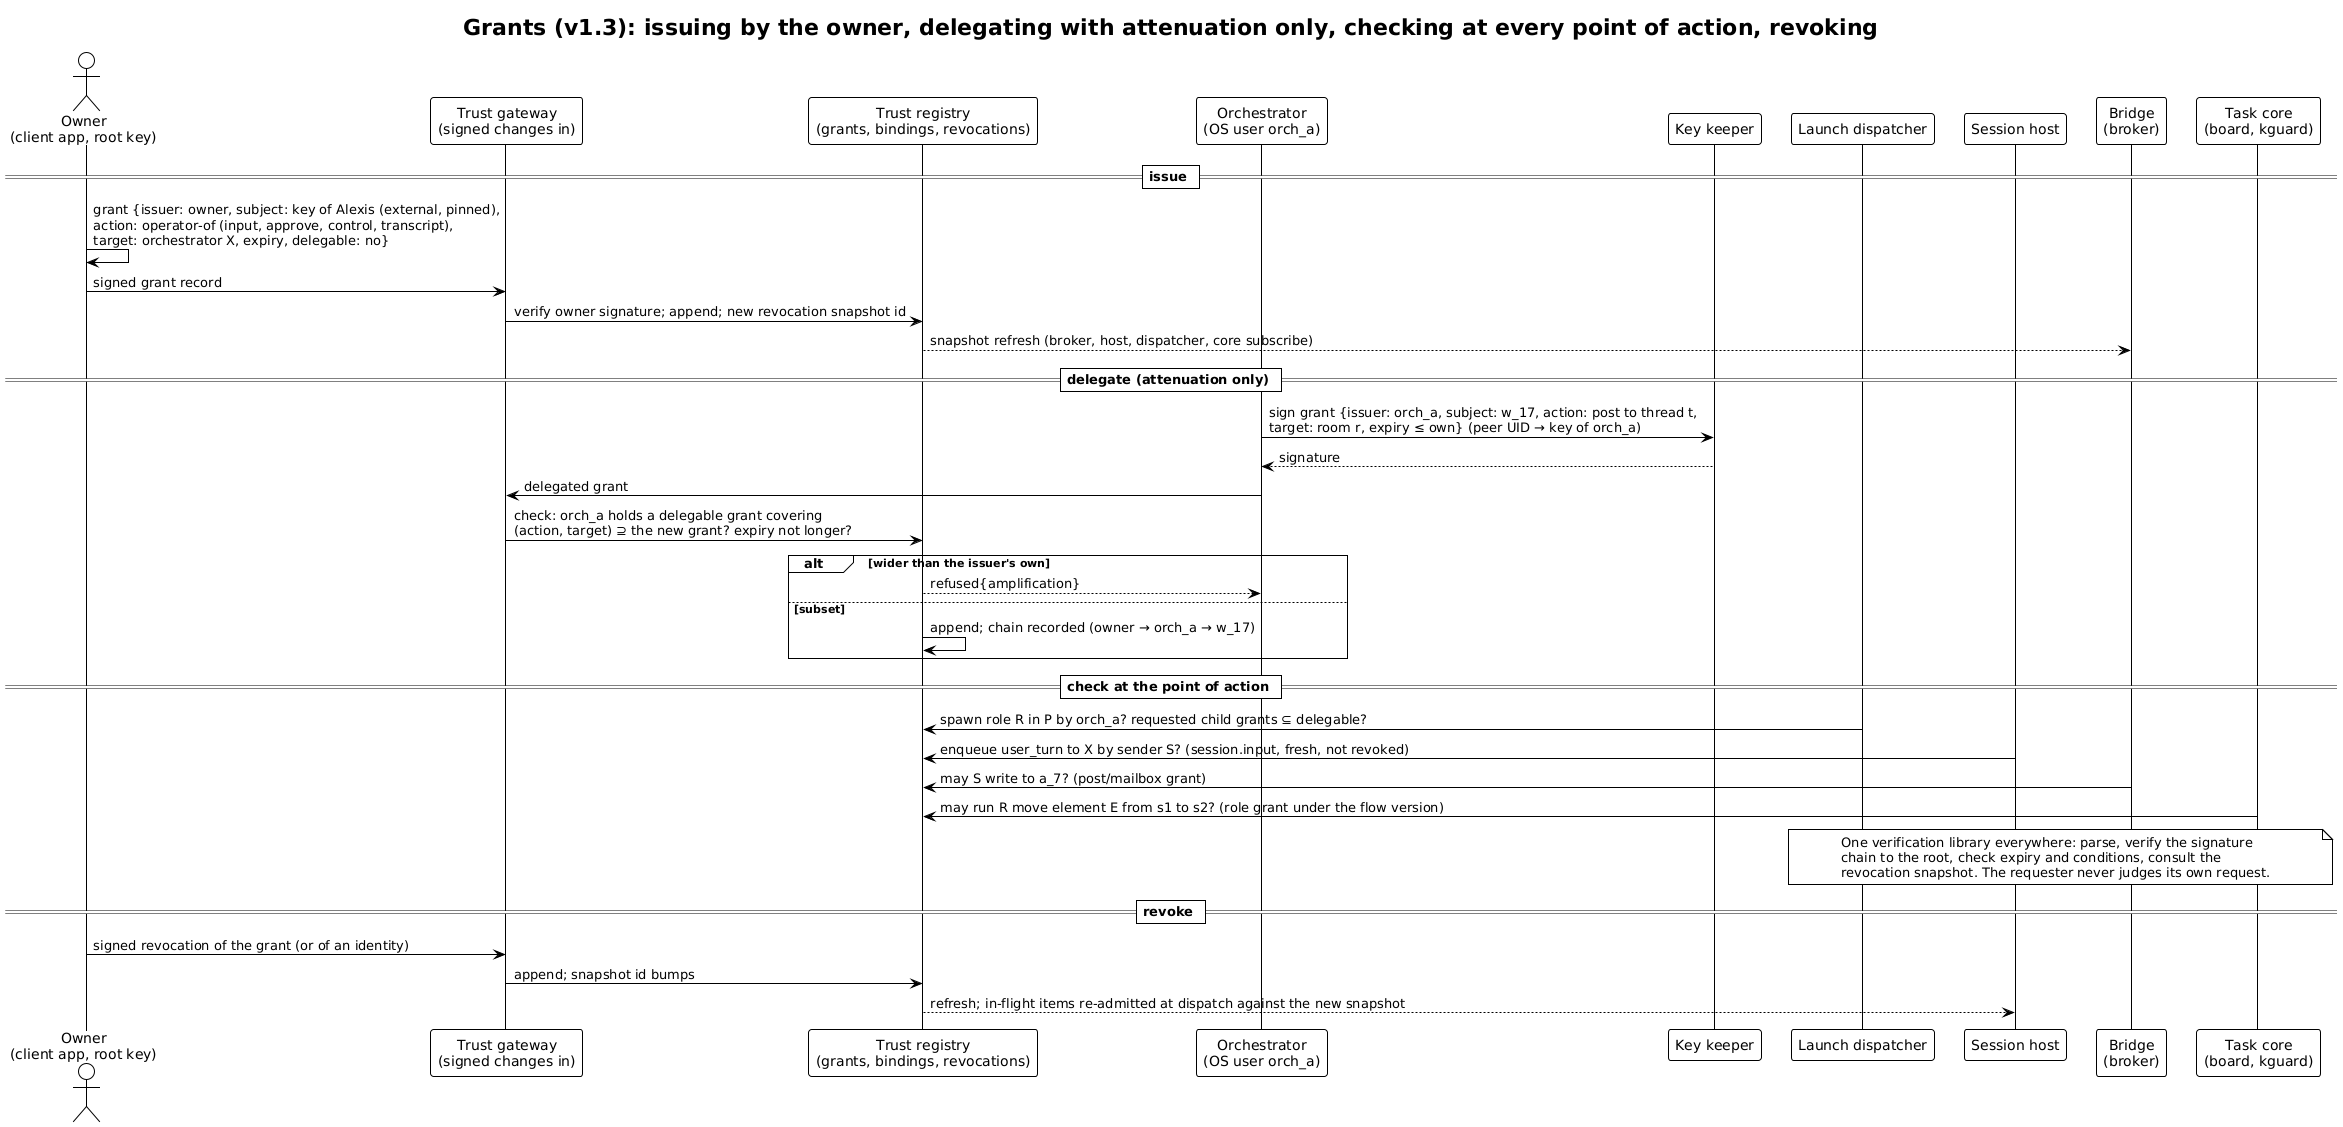

The diagram above was rendered by PlantUML. Its source (embedded in the PNG):
@startuml grant-issue-and-check
!theme plain
title Grants (v1.3): issuing by the owner, delegating with attenuation only, checking at every point of action, revoking

actor "Owner\n(client app, root key)" as OW
participant "Trust gateway\n(signed changes in)" as TG
participant "Trust registry\n(grants, bindings, revocations)" as T
participant "Orchestrator\n(OS user orch_a)" as O
participant "Key keeper" as KK
participant "Launch dispatcher" as D
participant "Session host" as SH
participant "Bridge\n(broker)" as BR
participant "Task core\n(board, kguard)" as B

== issue ==
OW -> OW: grant {issuer: owner, subject: key of Alexis (external, pinned),\naction: operator-of (input, approve, control, transcript),\ntarget: orchestrator X, expiry, delegable: no}
OW -> TG: signed grant record
TG -> T: verify owner signature; append; new revocation snapshot id
T --> BR: snapshot refresh (broker, host, dispatcher, core subscribe)

== delegate (attenuation only) ==
O -> KK: sign grant {issuer: orch_a, subject: w_17, action: post to thread t,\ntarget: room r, expiry ≤ own} (peer UID → key of orch_a)
KK --> O: signature
O -> TG: delegated grant
TG -> T: check: orch_a holds a delegable grant covering\n(action, target) ⊇ the new grant? expiry not longer?
alt wider than the issuer's own
  T --> O: refused{amplification}
else subset
  T -> T: append; chain recorded (owner → orch_a → w_17)
end

== check at the point of action ==
D -> T: spawn role R in P by orch_a? requested child grants ⊆ delegable?
SH -> T: enqueue user_turn to X by sender S? (session.input, fresh, not revoked)
BR -> T: may S write to a_7? (post/mailbox grant)
B -> T: may run R move element E from s1 to s2? (role grant under the flow version)
note over D, B
  One verification library everywhere: parse, verify the signature
  chain to the root, check expiry and conditions, consult the
  revocation snapshot. The requester never judges its own request.
end note

== revoke ==
OW -> TG: signed revocation of the grant (or of an identity)
TG -> T: append; snapshot id bumps
T --> SH: refresh; in-flight items re-admitted at dispatch against the new snapshot
@enduml